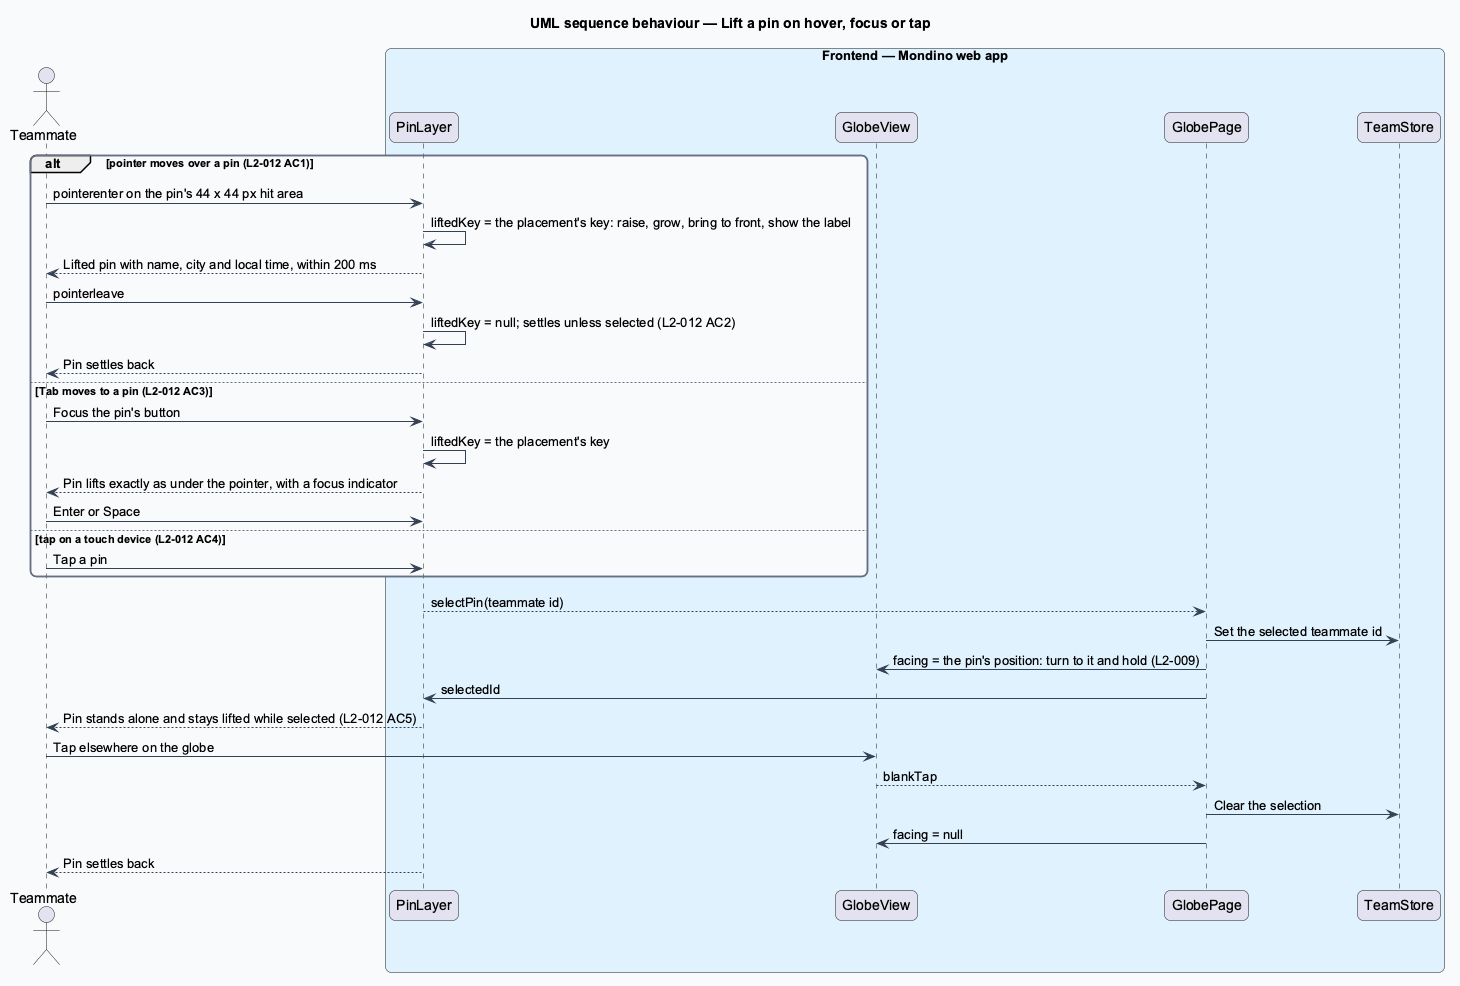

The diagram above was rendered by PlantUML. Its source (embedded in the PNG):
@startuml
title UML sequence behaviour — Lift a pin on hover, focus or tap
skinparam backgroundColor #FFFFFF
skinparam shadowing false
skinparam roundcorner 12
skinparam defaultFontName Arial
skinparam ArrowColor #344054
skinparam rectangle {
  BorderColor #344054
  FontColor #101828
}
skinparam package {
  BorderColor #667085
  FontColor #101828
  BackgroundColor #F9FAFB
}
actor "Teammate" as actor
box "Frontend — Mondino web app" #E0F2FE
  participant "PinLayer" as layer
  participant "GlobeView" as view
  participant "GlobePage" as page
  participant "TeamStore" as store
end box
alt pointer moves over a pin (L2-012 AC1)
  actor -> layer : pointerenter on the pin's 44 x 44 px hit area
  layer -> layer : liftedKey = the placement's key: raise, grow, bring to front, show the label
  layer --> actor : Lifted pin with name, city and local time, within 200 ms
  actor -> layer : pointerleave
  layer -> layer : liftedKey = null; settles unless selected (L2-012 AC2)
  layer --> actor : Pin settles back
else Tab moves to a pin (L2-012 AC3)
  actor -> layer : Focus the pin's button
  layer -> layer : liftedKey = the placement's key
  layer --> actor : Pin lifts exactly as under the pointer, with a focus indicator
  actor -> layer : Enter or Space
else tap on a touch device (L2-012 AC4)
  actor -> layer : Tap a pin
end
layer --> page : selectPin(teammate id)
page -> store : Set the selected teammate id
page -> view : facing = the pin's position: turn to it and hold (L2-009)
page -> layer : selectedId
layer --> actor : Pin stands alone and stays lifted while selected (L2-012 AC5)
actor -> view : Tap elsewhere on the globe
view --> page : blankTap
page -> store : Clear the selection
page -> view : facing = null
layer --> actor : Pin settles back
@enduml